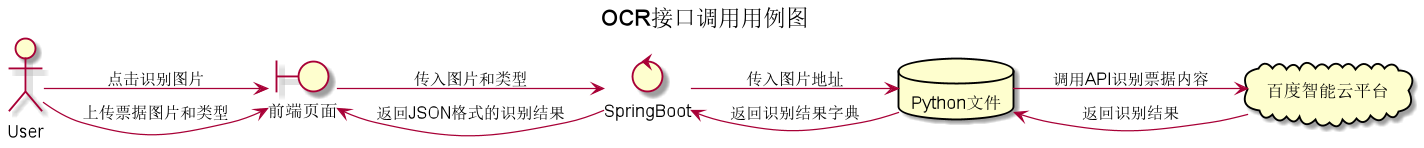

The diagram above was rendered by PlantUML. Its source (embedded in the PNG):
@startuml
title OCR接口调用用例图
left to right direction
actor User
boundary 前端页面
control SpringBoot
database Python文件 as python
cloud 百度智能云平台 as baidu

User --> 前端页面 : 点击识别图片
User --> 前端页面 : 上传票据图片和类型
前端页面 --> SpringBoot : 传入图片和类型
SpringBoot --> python : 传入图片地址
python --> baidu : 调用API识别票据内容
baidu --> python : 返回识别结果
python --> SpringBoot : 返回识别结果字典
SpringBoot --> 前端页面 : 返回JSON格式的识别结果
@enduml